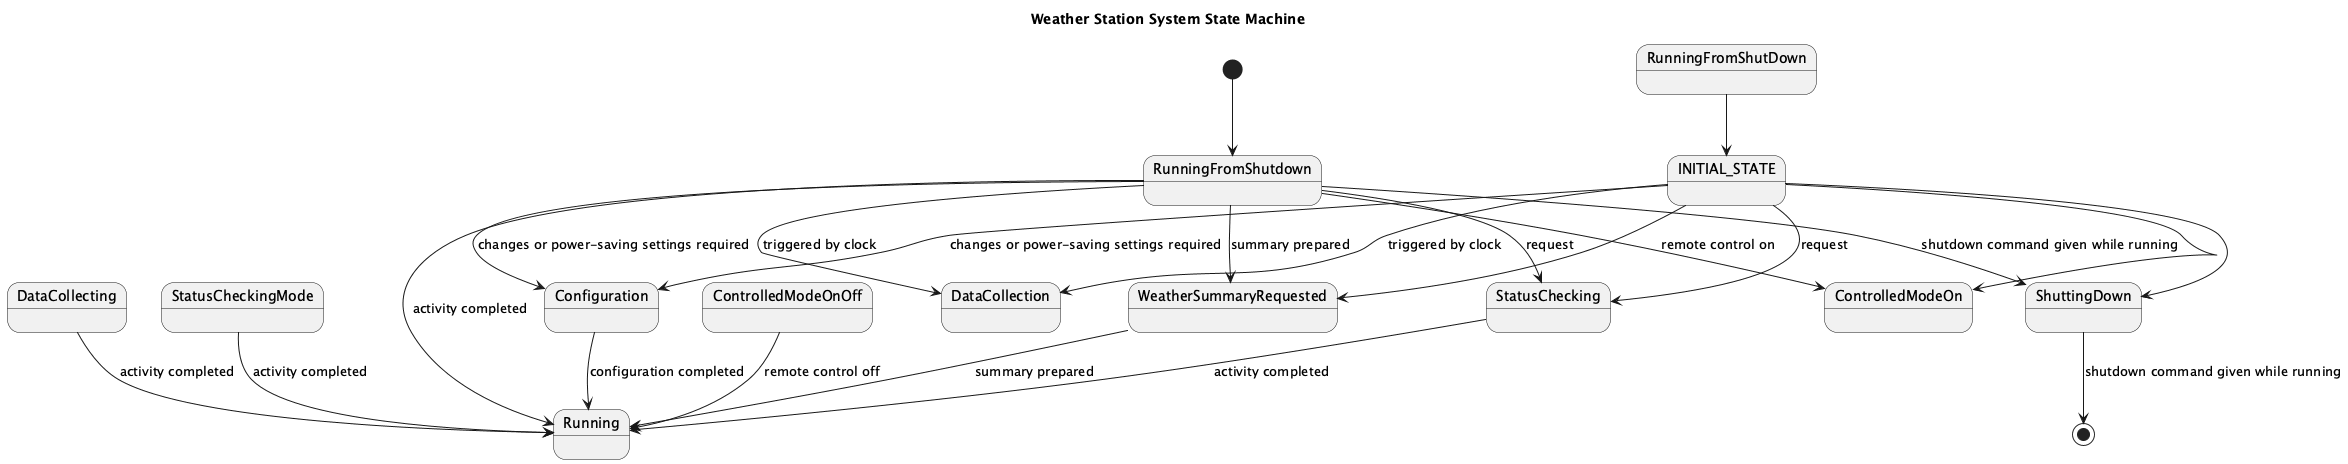

The diagram above was rendered by PlantUML. Its source (embedded in the PNG):
@startuml
title Weather Station System State Machine

[*] --> RunningFromShutdown
state RunningFromShutDown
RunningFromShutDown --> INITIAL_STATE
INITIAL_STATE --> Configuration : changes or power-saving settings required
INITIAL_STATE --> DataCollection : triggered by clock
INITIAL_STATE --> StatusChecking : request
INITIAL_STATE --> WeatherSummaryRequested
INITIAL_STATE --> ShuttingDown
INITIAL_STATE --> ControlledModeOn

state RunningFromShutdown
RunningFromShutdown --> Configuration : changes or power-saving settings required
RunningFromShutdown --> DataCollection : triggered by clock
RunningFromShutdown --> StatusChecking : request
RunningFromShutdown --> WeatherSummaryRequested : summary prepared
RunningFromShutdown --> ShuttingDown : shutdown command given while running
RunningFromShutdown --> ControlledModeOn : remote control on

RunningFromShutdown --> Running : activity completed

state Configuration
Configuration --> Running : configuration completed

state DataCollecting
state DataCollection
DataCollecting --> Running : activity completed

state StatusCheckingMode
state StatusChecking
StatusCheckingMode --> Running : activity completed
StatusChecking --> Running : activity completed

state WeatherSummaryRequested
WeatherSummaryRequested --> Running : summary prepared

state ShuttingDown
ShuttingDown --> [*] : shutdown command given while running

state ControlledModeOn
state ControlledModeOnOff
ControlledModeOnOff --> Running : remote control off
@enduml